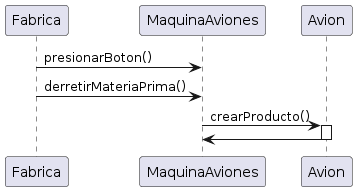

The diagram above was rendered by PlantUML. Its source (embedded in the PNG):
@startuml
participant Fabrica as Fabrica
participant MaquinaAviones as MaquinaAviones
participant Avion as Avion


Fabrica -> MaquinaAviones: presionarBoton()
Fabrica -> MaquinaAviones: derretirMateriaPrima()
MaquinaAviones -> Avion: crearProducto()
activate Avion
Avion -> MaquinaAviones
deactivate Avion
@enduml